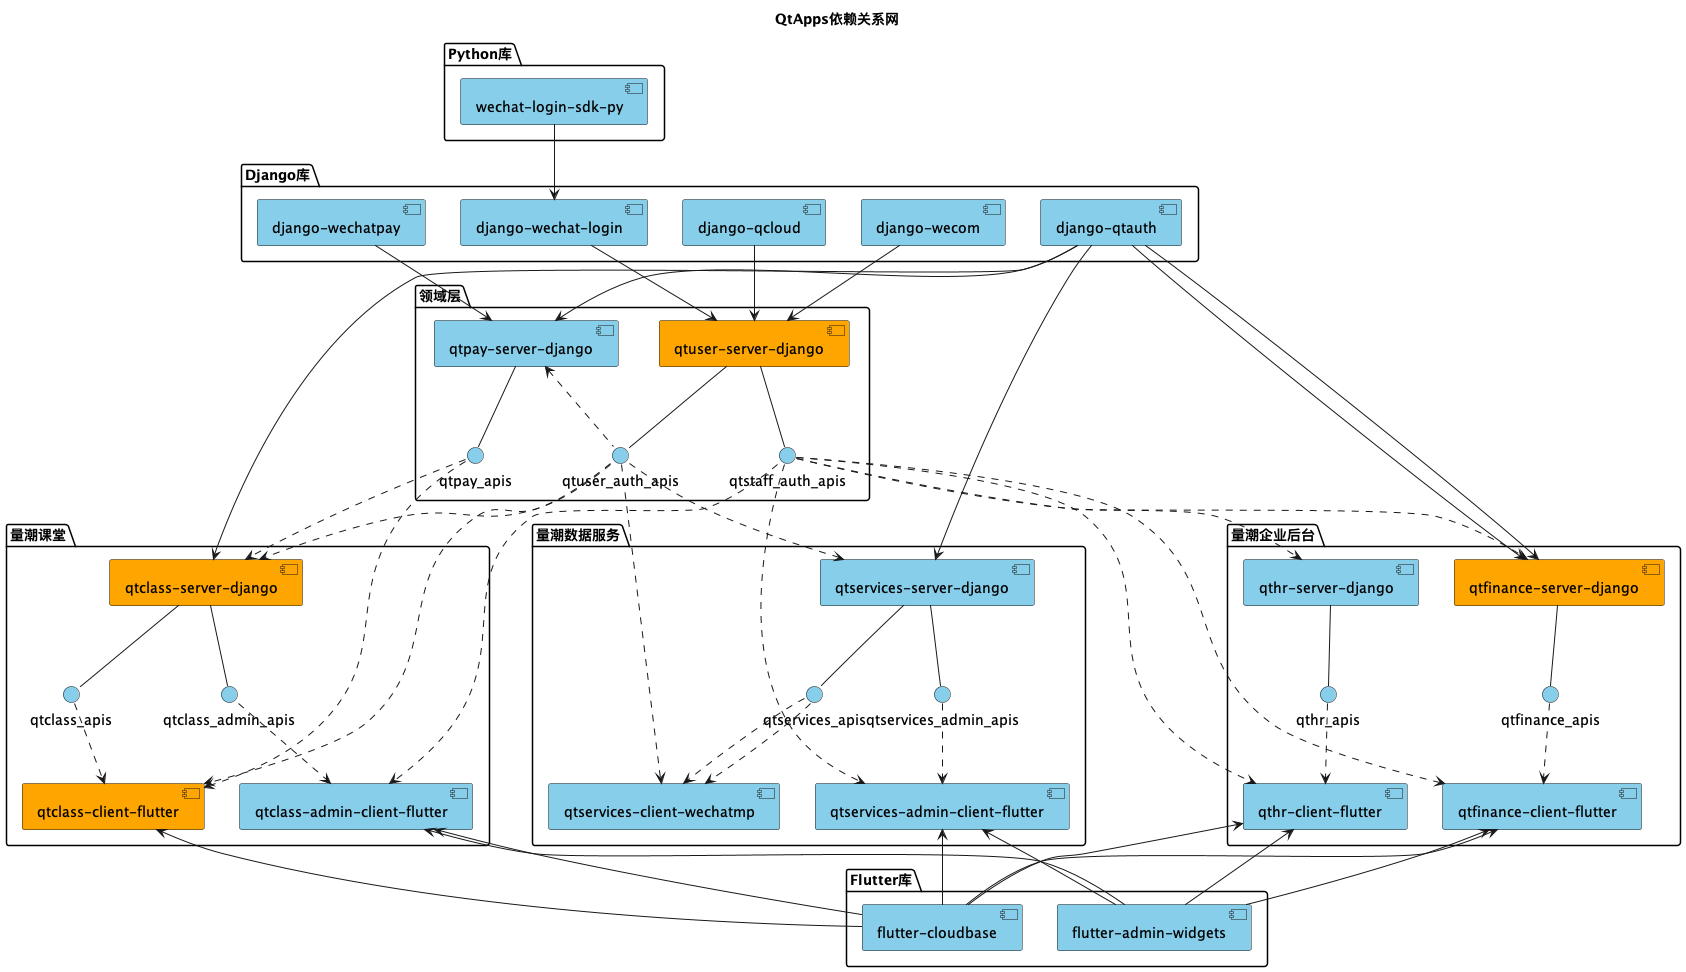

The diagram above was rendered by PlantUML. Its source (embedded in the PNG):
@startuml
title QtApps依赖关系网

folder "Python库" {
    [wechat-login-sdk-py] #SkyBlue
}

folder "Django库" {
    [django-wechat-login] #SkyBlue
    [django-wechatpay] #SkyBlue
    [django-wecom] #SkyBlue
    [django-qcloud] #SkyBlue
    [django-qtauth] #SkyBlue
}

[wechat-login-sdk-py] --> [django-wechat-login]

folder "Flutter库" {
    [flutter-cloudbase] #SkyBlue
    [flutter-admin-widgets] #SkyBlue
}

folder "领域层" {
    [qtuser-server-django] #Orange
    () qtuser_auth_apis #SkyBlue
    () qtstaff_auth_apis #SkyBlue
    [qtpay-server-django] #SkyBlue
    () qtpay_apis #SkyBlue
}

[django-qcloud] --> [qtuser-server-django]
[django-wechat-login] --> [qtuser-server-django]
[django-wecom] --> [qtuser-server-django]
[qtuser-server-django] -- qtuser_auth_apis
[qtuser-server-django] -- qtstaff_auth_apis

[django-qtauth] --> [qtpay-server-django]
[django-wechatpay] --> [qtpay-server-django]
qtuser_auth_apis .up.> [qtpay-server-django]
[qtpay-server-django] -- qtpay_apis

folder "量潮课堂" {
    [qtclass-server-django] #Orange
    () qtclass_apis #SkyBlue
    () qtclass_admin_apis #SkyBlue
    [qtclass-client-flutter] #Orange
    [qtclass-admin-client-flutter] #SkyBlue
}

[django-qtauth] --> [qtclass-server-django]
qtuser_auth_apis ..> [qtclass-server-django]
qtpay_apis ..> [qtclass-server-django]
[qtclass-server-django] -- qtclass_apis
[qtclass-server-django] -- qtclass_admin_apis

[flutter-cloudbase] -up-> [qtclass-client-flutter]
qtclass_apis ..> [qtclass-client-flutter]
qtuser_auth_apis ..> [qtclass-client-flutter]
qtpay_apis ..> [qtclass-client-flutter]

[flutter-cloudbase] -up-> [qtclass-admin-client-flutter]
[flutter-admin-widgets] -up-> [qtclass-admin-client-flutter]
qtclass_admin_apis ..> [qtclass-admin-client-flutter]
qtstaff_auth_apis ..> [qtclass-admin-client-flutter]

folder "量潮数据服务" {
    [qtservices-server-django] #SkyBlue
    () qtservices_apis #SkyBlue
    () qtservices_admin_apis #SkyBlue
    [qtservices-client-wechatmp] #SkyBlue
    [qtservices-admin-client-flutter] #SkyBlue
}

qtservices_apis ..> [qtservices-client-wechatmp]
qtuser_auth_apis ..> [qtservices-client-wechatmp]
[django-qtauth] --> [qtservices-server-django]
qtuser_auth_apis ..> [qtservices-server-django]
[qtservices-server-django] -- qtservices_apis
[qtservices-server-django] -- qtservices_admin_apis

qtservices_apis ..> [qtservices-client-wechatmp]

[flutter-cloudbase] -up-> [qtservices-admin-client-flutter]
[flutter-admin-widgets] -up-> [qtservices-admin-client-flutter]
qtservices_admin_apis ..> [qtservices-admin-client-flutter]
qtstaff_auth_apis ..> [qtservices-admin-client-flutter]

folder "量潮企业后台" {
    [qtfinance-server-django] #Orange
    () qtfinance_apis #SkyBlue
    [qthr-server-django] #SkyBlue
    () qthr_apis #SkyBlue
    [qtfinance-client-flutter] #SkyBlue
    [qthr-client-flutter] #SkyBlue
}

[django-qtauth] --> [qtfinance-server-django]
qtstaff_auth_apis ..> [qtfinance-server-django]
[qtfinance-server-django] -- qtfinance_apis

[django-qtauth] --> [qtfinance-server-django]
qtstaff_auth_apis ..> [qthr-server-django]
[qthr-server-django] -- qthr_apis

[flutter-cloudbase] -up-> [qtfinance-client-flutter]
[flutter-admin-widgets] -up-> [qtfinance-client-flutter]
qtfinance_apis ..> [qtfinance-client-flutter]
qtstaff_auth_apis ..> [qtfinance-client-flutter]

[flutter-cloudbase] -up-> [qthr-client-flutter]
[flutter-admin-widgets] -up-> [qthr-client-flutter]
qthr_apis ..> [qthr-client-flutter]
qtstaff_auth_apis ..> [qthr-client-flutter]

@enduml